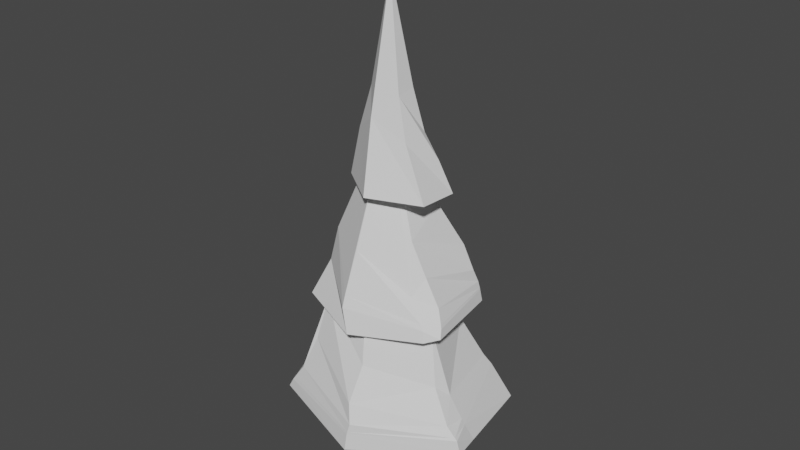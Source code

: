 # Source: TreeELKA3.blend  (saved by Blender 2.82.7; exported with 4.5.12 LTS)
import bpy
from mathutils import Matrix  # noqa: F401  (used for matrix-valued properties, if any)

bpy.ops.wm.read_factory_settings(use_empty=True)
scene = bpy.context.scene
scene.name = 'Scene'

# ---- collections
col_collection = bpy.data.collections.new('Collection'); scene.collection.children.link(col_collection)

# ---- world
world_world = bpy.data.worlds.new('World'); scene.world = world_world
world_world.use_nodes = True; world_world.node_tree.nodes.clear()
_N = world_world.node_tree.nodes; _L = world_world.node_tree.links
n0 = _N.new('ShaderNodeOutputWorld'); n0.name = 'World Output'; n0.location = (300, 300)
n1 = _N.new('ShaderNodeBackground'); n1.name = 'Background'; n1.location = (10, 300)
n1.inputs[0].default_value = (0.05088, 0.05088, 0.05088, 1.0)
_L.new(n1.outputs[0], n0.inputs[0])
n0.is_active_output = True
world_world.color = (0.05088, 0.05088, 0.05088)
world_world.use_sun_shadow = False
world_world.sun_shadow_jitter_overblur = 0.0

# ---- meshes
me_cone = bpy.data.meshes.new('Cone')
me_cone.from_pydata([(-0.2046, 1.111, -1.261), (0.7918, 0.5874, -1.319), (1.208, -0.7519, -1.412), (0.3764, -1.421, -1.329), (0.2384, -0.01368, 1.669), (-0.9973, -0.8847, -1.253), (-1.14, 0.5693, -1.312), (0.5027, -0.3297, 0.103), (-0.1099, 0.5343, 0.1884), (0.6725, -0.4565, -0.523), (0.4814, 0.2558, 0.01159), (0.1036, -0.6355, 0.08562), (-0.4281, 0.2623, 0.0717), (-0.1598, 0.8493, -0.4272), (0.9373, -0.6456, -0.9112), (0.5513, 0.4296, -0.4801), (0.1341, -0.9201, -0.5305), (-0.8028, 0.4437, -0.5783), (-0.5798, -0.4462, -0.2184), (-0.2313, 1.027, -0.799)], [], [(13, 8, 4, 10), (10, 4, 7, 9), (9, 7, 4, 11), (16, 11, 4, 18), (18, 4, 12, 17), (12, 4, 8, 13), (0, 1, 2, 3, 5, 6), (17, 12, 13, 19), (14, 9, 11, 16), (15, 10, 9, 14), (19, 13, 10, 15), (0, 19, 15, 1), (1, 15, 14, 2), (2, 14, 16, 3), (6, 17, 19, 0), (5, 18, 17, 6), (3, 16, 18, 5)])
_uv = me_cone.uv_layers.new(name='UVMap')
_uv.uv.foreach_set('vector', [0.25, 0.43, 0.25, 0.37, 0.25, 0.25, 0.3539, 0.31, 0.3539, 0.31, 0.25, 0.25, 0.3539, 0.19, 0.4059, 0.16, 0.4059, 0.16, 0.3539, 0.19, 0.25, 0.25, 0.25, 0.13, 0.25, 0.07, 0.25, 0.13, 0.25, 0.25, 0.1461, 0.19, 0.1461, 0.19, 0.25, 0.25, 0.1461, 0.31, 0.09412, 0.34, 0.1461, 0.31, 0.25, 0.25, 0.25, 0.37, 0.25, 0.43, 0.75, 0.49, 0.9578, 0.37, 0.9578, 0.13, 0.75, 0.01, 0.5422, 0.13, 0.5422, 0.37, 0.09412, 0.34, 0.1461, 0.31, 0.25, 0.43, 0.25, 0.46, 0.4319, 0.145, 0.4059, 0.16, 0.25, 0.13, 0.25, 0.07, 0.4059, 0.34, 0.3539, 0.31, 0.4059, 0.16, 0.4319, 0.145, 0.25, 0.46, 0.25, 0.43, 0.3539, 0.31, 0.4059, 0.34, 0.25, 0.49, 0.25, 0.46, 0.4059, 0.34, 0.4578, 0.37, 0.4578, 0.37, 0.4059, 0.34, 0.4319, 0.145, 0.4578, 0.13, 0.4578, 0.13, 0.4319, 0.145, 0.25, 0.07, 0.25, 0.01, 0.04215, 0.37, 0.09412, 0.34, 0.25, 0.46, 0.25, 0.49, 0.04215, 0.13, 0.1461, 0.19, 0.09412, 0.34, 0.04215, 0.37, 0.25, 0.01, 0.25, 0.07, 0.1461, 0.19, 0.04215, 0.13])
me_cone.use_remesh_fix_poles = True
me_cone.use_remesh_preserve_attributes = False
me_cone.use_mirror_vertex_groups = False
me_cone.update()
me_cone_002 = bpy.data.meshes.new('Cone.002')
me_cone_002.from_pydata([(0.0299, 1.183, -1.316), (0.9248, 0.5104, -1.297), (0.886, -0.4435, -1.304), (0.09102, -1.127, -1.233), (0.0, 0.0, 1.115), (-0.8228, -0.5315, -1.278), (-0.9359, 0.5333, -1.289), (0.4349, -0.2556, 0.004186), (0.7965, -0.4122, -0.8852), (0.6613, 0.3746, -0.7813), (0.08912, -0.7396, -0.6438), (0.6986, 0.7077, -1.312), (-0.09112, -1.054, -1.279), (0.7266, -0.3039, -0.5768), (0.4502, 0.3556, -0.2454), (0.001156, -0.5639, -0.2487), (0.8589, -0.4015, -1.058), (0.8431, 0.4105, -1.07), (-0.1729, 0.7896, -0.4623), (0.1539, -0.9319, -0.9501), (-0.5741, -0.3176, -0.3477), (-0.1097, -0.7735, -0.8317), (0.6076, 0.5192, -0.9063), (0.8707, -0.4256, -1.156), (0.9125, 0.485, -1.167), (0.1245, -1.074, -1.132), (-0.6572, 0.558, -0.8945), (-0.8246, -0.4408, -0.972), (-0.07493, -1.022, -1.141), (0.6969, 0.6168, -1.154), (-0.07191, 1.021, -0.9506), (-0.1036, 0.9772, -0.8471), (0.8685, -0.4206, -1.135), (0.8987, 0.4691, -1.147), (0.1321, -1.047, -1.094), (-0.5522, 0.4942, -0.4481), (-0.7744, -0.4102, -0.8366), (-0.07935, -0.9776, -1.077), (0.68, 0.5956, -1.104)], [], [(22, 14, 9, 17), (14, 4, 7, 13), (13, 7, 4, 15), (21, 15, 4, 20), (36, 20, 4, 35), (35, 4, 18, 31), (11, 1, 2, 3, 12), (16, 8, 10, 19), (17, 9, 8, 16), (0, 11, 12, 5, 6), (19, 10, 15, 21), (8, 13, 15, 10), (9, 14, 13, 8), (18, 4, 14, 22), (31, 18, 22, 38), (34, 19, 21, 37), (33, 17, 16, 32), (32, 16, 19, 34), (37, 21, 20, 36), (38, 22, 17, 33), (11, 29, 24, 1), (12, 28, 27, 5), (2, 23, 25, 3), (1, 24, 23, 2), (3, 25, 28, 12), (0, 30, 29, 11), (6, 26, 30, 0), (5, 27, 26, 6), (29, 38, 33, 24), (28, 37, 36, 27), (23, 32, 34, 25), (24, 33, 32, 23), (25, 34, 37, 28), (30, 31, 38, 29), (26, 35, 31, 30), (27, 36, 35, 26)])
_uv = me_cone_002.uv_layers.new(name='UVMap')
_uv.uv.foreach_set('vector', [0.3985, 0.3722, 0.3773, 0.3235, 0.4157, 0.3456, 0.4433, 0.3616, 0.3773, 0.3235, 0.25, 0.25, 0.3539, 0.19, 0.4175, 0.1533, 0.4175, 0.1533, 0.3539, 0.19, 0.25, 0.25, 0.25, 0.1031, 0.2184, 0.06029, 0.25, 0.1031, 0.25, 0.25, 0.1137, 0.1713, 0.07334, 0.148, 0.1137, 0.1713, 0.25, 0.25, 0.1327, 0.3177, 0.1327, 0.3177, 0.25, 0.25, 0.25, 0.4073, 0.25, 0.454, 0.9097, 0.3978, 0.9578, 0.37, 0.9578, 0.13, 0.75, 0.01, 0.7018, 0.03782, 0.4506, 0.1342, 0.4368, 0.1422, 0.25, 0.05871, 0.25, 0.02678, 0.4433, 0.3616, 0.4157, 0.3456, 0.4368, 0.1422, 0.4506, 0.1342, 0.75, 0.49, 0.9097, 0.3978, 0.7018, 0.03782, 0.5422, 0.13, 0.5422, 0.37, 0.25, 0.02678, 0.25, 0.05871, 0.25, 0.1031, 0.2184, 0.06029, 0.4368, 0.1422, 0.4175, 0.1533, 0.25, 0.1031, 0.25, 0.05871, 0.4157, 0.3456, 0.3773, 0.3235, 0.4175, 0.1533, 0.4368, 0.1422, 0.25, 0.4073, 0.25, 0.25, 0.3773, 0.3235, 0.3985, 0.3722, 0.25, 0.454, 0.25, 0.4073, 0.3985, 0.3722, 0.4048, 0.3867, 0.25, 0.01731, 0.25, 0.02678, 0.2184, 0.06029, 0.209, 0.04761, 0.4515, 0.3663, 0.4433, 0.3616, 0.4506, 0.1342, 0.4547, 0.1318, 0.4547, 0.1318, 0.4506, 0.1342, 0.25, 0.02678, 0.25, 0.01731, 0.209, 0.04761, 0.2184, 0.06029, 0.1137, 0.1713, 0.07334, 0.148, 0.4048, 0.3867, 0.3985, 0.3722, 0.4433, 0.3616, 0.4515, 0.3663, 0.4097, 0.3978, 0.4065, 0.3905, 0.4537, 0.3676, 0.4578, 0.37, 0.2018, 0.03782, 0.2066, 0.04427, 0.06268, 0.1419, 0.04215, 0.13, 0.4578, 0.13, 0.4558, 0.1312, 0.25, 0.01481, 0.25, 0.01, 0.4578, 0.37, 0.4537, 0.3676, 0.4558, 0.1312, 0.4578, 0.13, 0.25, 0.01, 0.25, 0.01481, 0.2066, 0.04427, 0.2018, 0.03782, 0.25, 0.49, 0.25, 0.4663, 0.4065, 0.3905, 0.4097, 0.3978, 0.04215, 0.37, 0.1018, 0.3356, 0.25, 0.4663, 0.25, 0.49, 0.04215, 0.13, 0.06268, 0.1419, 0.1018, 0.3356, 0.04215, 0.37, 0.4065, 0.3905, 0.4048, 0.3867, 0.4515, 0.3663, 0.4537, 0.3676, 0.2066, 0.04427, 0.209, 0.04761, 0.07334, 0.148, 0.06268, 0.1419, 0.4558, 0.1312, 0.4547, 0.1318, 0.25, 0.01731, 0.25, 0.01481, 0.4537, 0.3676, 0.4515, 0.3663, 0.4547, 0.1318, 0.4558, 0.1312, 0.25, 0.01481, 0.25, 0.01731, 0.209, 0.04761, 0.2066, 0.04427, 0.25, 0.4663, 0.25, 0.454, 0.4048, 0.3867, 0.4065, 0.3905, 0.1018, 0.3356, 0.1327, 0.3177, 0.25, 0.454, 0.25, 0.4663, 0.06268, 0.1419, 0.07334, 0.148, 0.1327, 0.3177, 0.1018, 0.3356])
me_cone_002.use_remesh_fix_poles = True
me_cone_002.use_remesh_preserve_attributes = False
me_cone_002.use_mirror_vertex_groups = False
me_cone_002.update()
me_cylinder = bpy.data.meshes.new('Cylinder')
me_cylinder.from_pydata([(0.0, 1.0, -1.0), (0.7818, 0.6235, -1.0), (0.9749, -0.2225, -1.0), (0.4339, -0.901, -1.0), (-0.4339, -0.901, -1.0), (-0.9749, -0.2225, -1.0), (-0.7818, 0.6235, -1.0), (-0.2713, 0.7256, 0.9871), (-0.08943, 0.8149, 0.5637), (0.06465, 0.4934, 0.9899), (0.328, 0.4554, 0.5454), (0.04485, 0.08717, 1.001), (0.4431, 0.1376, 0.5409), (-0.3589, -0.0133, 1.007), (0.3275, -0.176, 0.5211), (-0.6158, -0.01593, 0.9905), (-0.08892, -0.2835, 0.548), (-0.6171, 0.274, 0.9874), (-0.3367, -0.01986, 0.5514), (-0.4995, 0.5454, 0.9804), (-0.302, 0.4778, 0.5587), (0.03387, 0.4413, -0.2627), (0.4632, 0.4184, -0.2304), (-0.527, 0.2686, -0.2402), (0.5051, -0.207, -0.2098), (0.2118, -0.7582, -0.2087), (-0.2346, -0.6411, -0.2117), (-0.6907, -0.2253, -0.2177), (0.5952, 0.6389, -0.6027), (0.6178, -0.1931, -0.6015), (0.2859, -0.895, -0.6028), (-0.1855, -0.8807, -0.6035), (-0.4793, -0.1705, -0.6031), (0.05849, 0.9814, -0.6038), (-0.4518, 0.6255, -0.6034), (0.05658, 0.9271, 0.1788), (-0.3708, 0.6144, 0.1791), (0.3437, 0.6513, 0.1689), (0.4969, 0.1196, 0.1622), (0.3208, -0.2564, 0.1538), (-0.07951, -0.05793, 0.1349), (-0.4454, 0.1572, 0.1608)], [], [(36, 20, 8, 35), (38, 12, 14, 39), (39, 14, 16, 40), (40, 16, 18, 41), (41, 18, 20, 36), (35, 8, 10, 37), (37, 10, 12, 38), (0, 1, 2, 3, 4, 5, 6), (10, 8, 7, 9), (12, 10, 9, 11), (14, 12, 11, 13), (16, 14, 13, 15), (18, 16, 15, 17), (20, 18, 17, 19), (8, 20, 19, 7), (9, 7, 19, 17, 15, 13, 11), (28, 22, 24, 29), (33, 21, 22, 28), (32, 27, 23, 34), (31, 26, 27, 32), (30, 25, 26, 31), (29, 24, 25, 30), (34, 23, 21, 33), (6, 34, 33, 0), (2, 29, 30, 3), (3, 30, 31, 4), (4, 31, 32, 5), (5, 32, 34, 6), (0, 33, 28, 1), (1, 28, 29, 2), (22, 37, 38, 24), (21, 35, 37, 22), (27, 41, 36, 23), (26, 40, 41, 27), (25, 39, 40, 26), (24, 38, 39, 25), (23, 36, 35, 21)])
_uv = me_cylinder.uv_layers.new(name='UVMap')
_uv.uv.foreach_set('vector', [0.1429, 0.797, 0.1429, 0.896, 2.98e-08, 0.896, 2.98e-08, 0.797, 0.7143, 0.797, 0.7143, 0.896, 0.5714, 0.896, 0.5714, 0.797, 0.5714, 0.797, 0.5714, 0.896, 0.4286, 0.896, 0.4286, 0.797, 0.4286, 0.797, 0.4286, 0.896, 0.2857, 0.896, 0.2857, 0.797, 0.2857, 0.797, 0.2857, 0.896, 0.1429, 0.896, 0.1429, 0.797, 1.0, 0.797, 1.0, 0.896, 0.8571, 0.896, 0.8571, 0.797, 0.8571, 0.797, 0.8571, 0.896, 0.7143, 0.896, 0.7143, 0.797, 0.75, 0.49, 0.9376, 0.3996, 0.984, 0.1966, 0.8541, 0.03377, 0.6459, 0.03377, 0.516, 0.1966, 0.5624, 0.3996, 0.8571, 0.896, 1.0, 0.896, 0.967, 1.0, 0.8901, 1.0, 0.7143, 0.896, 0.8571, 0.896, 0.8242, 1.0, 0.7473, 1.0, 0.5714, 0.896, 0.7143, 0.896, 0.6813, 1.0, 0.6044, 1.0, 0.4286, 0.896, 0.5714, 0.896, 0.5385, 1.0, 0.4615, 1.0, 0.2857, 0.896, 0.4286, 0.896, 0.3956, 1.0, 0.3187, 1.0, 0.1429, 0.896, 0.2857, 0.896, 0.2527, 1.0, 0.1758, 1.0, 2.98e-08, 0.896, 0.1429, 0.896, 0.1099, 1.0, 0.03297, 1.0, 0.351, 0.3306, 0.25, 0.3792, 0.149, 0.3306, 0.124, 0.2212, 0.1939, 0.1336, 0.3061, 0.1336, 0.376, 0.2212, 0.8571, 0.599, 0.8571, 0.698, 0.7143, 0.698, 0.7143, 0.599, 1.0, 0.599, 1.0, 0.698, 0.8571, 0.698, 0.8571, 0.599, 0.2857, 0.599, 0.2857, 0.698, 0.1429, 0.698, 0.1429, 0.599, 0.4286, 0.599, 0.4286, 0.698, 0.2857, 0.698, 0.2857, 0.599, 0.5714, 0.599, 0.5714, 0.698, 0.4286, 0.698, 0.4286, 0.599, 0.7143, 0.599, 0.7143, 0.698, 0.5714, 0.698, 0.5714, 0.599, 0.1429, 0.599, 0.1429, 0.698, 2.98e-08, 0.698, 2.98e-08, 0.599, 0.1429, 0.5, 0.1429, 0.599, 2.98e-08, 0.599, 2.98e-08, 0.5, 0.7143, 0.5, 0.7143, 0.599, 0.5714, 0.599, 0.5714, 0.5, 0.5714, 0.5, 0.5714, 0.599, 0.4286, 0.599, 0.4286, 0.5, 0.4286, 0.5, 0.4286, 0.599, 0.2857, 0.599, 0.2857, 0.5, 0.2857, 0.5, 0.2857, 0.599, 0.1429, 0.599, 0.1429, 0.5, 1.0, 0.5, 1.0, 0.599, 0.8571, 0.599, 0.8571, 0.5, 0.8571, 0.5, 0.8571, 0.599, 0.7143, 0.599, 0.7143, 0.5, 0.8571, 0.698, 0.8571, 0.797, 0.7143, 0.797, 0.7143, 0.698, 1.0, 0.698, 1.0, 0.797, 0.8571, 0.797, 0.8571, 0.698, 0.2857, 0.698, 0.2857, 0.797, 0.1429, 0.797, 0.1429, 0.698, 0.4286, 0.698, 0.4286, 0.797, 0.2857, 0.797, 0.2857, 0.698, 0.5714, 0.698, 0.5714, 0.797, 0.4286, 0.797, 0.4286, 0.698, 0.7143, 0.698, 0.7143, 0.797, 0.5714, 0.797, 0.5714, 0.698, 0.1429, 0.698, 0.1429, 0.797, 2.98e-08, 0.797, 2.98e-08, 0.698])
me_cylinder.use_remesh_fix_poles = True
me_cylinder.use_remesh_preserve_attributes = False
me_cylinder.use_mirror_vertex_groups = False
me_cylinder.update()
me_cone_003 = bpy.data.meshes.new('Cone.003')
me_cone_003.from_pydata([(0.01971, 1.051, -1.293), (0.9314, 0.5648, -1.256), (0.8008, -0.4385, -1.33), (0.005451, -1.008, -1.232), (-0.07981, 0.0, 1.112), (-0.8597, -0.5483, -1.282), (-0.8172, 0.3665, -1.259), (0.433, -0.25, 0.0), (0.7212, -0.3953, -0.894), (0.6717, 0.3429, -0.7422), (0.08195, -0.7207, -0.646), (0.7061, 0.687, -1.262), (-0.1711, -0.9261, -1.277), (0.5867, -0.2822, -0.5883), (0.5318, 0.3082, -0.2503), (-5.352e-08, -0.6122, -0.2503), (0.7938, -0.3894, -1.063), (0.8418, 0.4496, -1.023), (-0.01726, 0.5622, -0.4692), (0.1038, -0.8581, -0.9499), (-0.5702, -0.331, -0.347), (-0.1338, -0.7269, -0.8314), (0.6267, 0.473, -0.8544), (0.7932, -0.4165, -1.166), (0.9162, 0.536, -1.123), (0.04562, -0.9648, -1.131), (-0.6401, 0.3771, -0.8783), (-0.7166, -0.444, -0.9401), (-0.1513, -0.9012, -1.14), (0.7072, 0.6041, -1.102), (-0.0111, 0.8587, -0.9573), (-0.002938, 0.7841, -0.8525), (0.7933, -0.4108, -1.143), (0.9013, 0.5187, -1.103), (0.05776, -0.9439, -1.093), (-0.5898, 0.1765, -0.4467), (-0.6928, -0.4065, -0.7952), (-0.1476, -0.8681, -1.075), (0.6916, 0.5771, -1.051)], [], [(22, 14, 9, 17), (14, 4, 7, 13), (13, 7, 4, 15), (21, 15, 4, 20), (36, 20, 4, 35), (35, 4, 18, 31), (11, 1, 2, 3, 12), (16, 8, 10, 19), (17, 9, 8, 16), (0, 11, 12, 5, 6), (19, 10, 15, 21), (8, 13, 15, 10), (9, 14, 13, 8), (18, 4, 14, 22), (31, 18, 22, 38), (34, 19, 21, 37), (33, 17, 16, 32), (32, 16, 19, 34), (37, 21, 20, 36), (38, 22, 17, 33), (11, 29, 24, 1), (12, 28, 27, 5), (2, 23, 25, 3), (1, 24, 23, 2), (3, 25, 28, 12), (0, 30, 29, 11), (6, 26, 30, 0), (5, 27, 26, 6), (29, 38, 33, 24), (28, 37, 36, 27), (23, 32, 34, 25), (24, 33, 32, 23), (25, 34, 37, 28), (30, 31, 38, 29), (26, 35, 31, 30), (27, 36, 35, 26)])
_uv = me_cone_003.uv_layers.new(name='UVMap')
_uv.uv.foreach_set('vector', [0.3985, 0.3722, 0.3773, 0.3235, 0.4157, 0.3456, 0.4433, 0.3616, 0.3773, 0.3235, 0.25, 0.25, 0.3539, 0.19, 0.4175, 0.1533, 0.4175, 0.1533, 0.3539, 0.19, 0.25, 0.25, 0.25, 0.1031, 0.2184, 0.06029, 0.25, 0.1031, 0.25, 0.25, 0.1137, 0.1713, 0.07334, 0.148, 0.1137, 0.1713, 0.25, 0.25, 0.1327, 0.3177, 0.1327, 0.3177, 0.25, 0.25, 0.25, 0.4073, 0.25, 0.454, 0.9097, 0.3978, 0.9578, 0.37, 0.9578, 0.13, 0.75, 0.01, 0.7018, 0.03782, 0.4506, 0.1342, 0.4368, 0.1422, 0.25, 0.05871, 0.25, 0.02678, 0.4433, 0.3616, 0.4157, 0.3456, 0.4368, 0.1422, 0.4506, 0.1342, 0.75, 0.49, 0.9097, 0.3978, 0.7018, 0.03782, 0.5422, 0.13, 0.5422, 0.37, 0.25, 0.02678, 0.25, 0.05871, 0.25, 0.1031, 0.2184, 0.06029, 0.4368, 0.1422, 0.4175, 0.1533, 0.25, 0.1031, 0.25, 0.05871, 0.4157, 0.3456, 0.3773, 0.3235, 0.4175, 0.1533, 0.4368, 0.1422, 0.25, 0.4073, 0.25, 0.25, 0.3773, 0.3235, 0.3985, 0.3722, 0.25, 0.454, 0.25, 0.4073, 0.3985, 0.3722, 0.4048, 0.3867, 0.25, 0.01731, 0.25, 0.02678, 0.2184, 0.06029, 0.209, 0.04761, 0.4515, 0.3663, 0.4433, 0.3616, 0.4506, 0.1342, 0.4547, 0.1318, 0.4547, 0.1318, 0.4506, 0.1342, 0.25, 0.02678, 0.25, 0.01731, 0.209, 0.04761, 0.2184, 0.06029, 0.1137, 0.1713, 0.07334, 0.148, 0.4048, 0.3867, 0.3985, 0.3722, 0.4433, 0.3616, 0.4515, 0.3663, 0.4097, 0.3978, 0.4065, 0.3905, 0.4537, 0.3676, 0.4578, 0.37, 0.2018, 0.03782, 0.2066, 0.04427, 0.06268, 0.1419, 0.04215, 0.13, 0.4578, 0.13, 0.4558, 0.1312, 0.25, 0.01481, 0.25, 0.01, 0.4578, 0.37, 0.4537, 0.3676, 0.4558, 0.1312, 0.4578, 0.13, 0.25, 0.01, 0.25, 0.01481, 0.2066, 0.04427, 0.2018, 0.03782, 0.25, 0.49, 0.25, 0.4663, 0.4065, 0.3905, 0.4097, 0.3978, 0.04215, 0.37, 0.1018, 0.3356, 0.25, 0.4663, 0.25, 0.49, 0.04215, 0.13, 0.06268, 0.1419, 0.1018, 0.3356, 0.04215, 0.37, 0.4065, 0.3905, 0.4048, 0.3867, 0.4515, 0.3663, 0.4537, 0.3676, 0.2066, 0.04427, 0.209, 0.04761, 0.07334, 0.148, 0.06268, 0.1419, 0.4558, 0.1312, 0.4547, 0.1318, 0.25, 0.01731, 0.25, 0.01481, 0.4537, 0.3676, 0.4515, 0.3663, 0.4547, 0.1318, 0.4558, 0.1312, 0.25, 0.01481, 0.25, 0.01731, 0.209, 0.04761, 0.2066, 0.04427, 0.25, 0.4663, 0.25, 0.454, 0.4048, 0.3867, 0.4065, 0.3905, 0.1018, 0.3356, 0.1327, 0.3177, 0.25, 0.454, 0.25, 0.4663, 0.06268, 0.1419, 0.07334, 0.148, 0.1327, 0.3177, 0.1018, 0.3356])
me_cone_003.use_remesh_fix_poles = True
me_cone_003.use_remesh_preserve_attributes = False
me_cone_003.use_mirror_vertex_groups = False
me_cone_003.update()

# ---- objects
ob_cone = bpy.data.objects.new('Cone', me_cone)
ob_cone_002 = bpy.data.objects.new('Cone.002', me_cone_002)
ob_cylinder = bpy.data.objects.new('Cylinder', me_cylinder)
ob_cone_003 = bpy.data.objects.new('Cone.003', me_cone_003)

# ---- transforms, parenting, visibility, modifiers, constraints
ob_cone.location = (-0.1753, 0.1576, 12.48)
ob_cone.rotation_euler = (0.0, -0.08236, 0.825)
ob_cone.scale = (1.275, 1.531, 2.255)
ob_cone.lineart.crease_threshold = 0.0
ob_cone_002.location = (-0.02909, 0.1181, 8.786)
ob_cone_002.rotation_euler = (0.0, -0.04924, 1.035)
ob_cone_002.scale = (2.809, 2.809, 2.809)
ob_cone_002.lineart.crease_threshold = 0.0
ob_cylinder.location = (0.06166, 0.09642, 4.219)
ob_cylinder.scale = (0.8803, 0.7857, 4.491)
ob_cylinder.lineart.crease_threshold = 0.0
ob_cone_003.location = (0.1206, 0.1181, 6.218)
ob_cone_003.rotation_euler = (0.0, 0.01232, -0.9087)
ob_cone_003.scale = (3.769, 3.769, 3.769)
ob_cone_003.lineart.crease_threshold = 0.0

# ---- collection membership
col_collection.objects.link(ob_cone)
col_collection.objects.link(ob_cone_002)
col_collection.objects.link(ob_cylinder)
col_collection.objects.link(ob_cone_003)

# ---- scene / render settings (as saved in the file)
scene.frame_start = 1; scene.frame_end = 250; scene.frame_set(1)
scene.render.engine = 'BLENDER_EEVEE_NEXT'
scene.cycles.use_denoising = False
scene.cycles.samples = 128
scene.cycles.sampling_pattern = 'TABULATED_SOBOL'
scene.cycles.use_adaptive_sampling = False
scene.cycles.use_light_tree = False
scene.view_settings.view_transform = 'Filmic'
bpy.context.view_layer.update()

# ---- added for rendering (the .blend has no active camera and no usable light): camera, sun
cam_auto = bpy.data.cameras.new('AutoCamera')
cam_auto.lens = 50.0
cam_auto.sensor_width = 36.0
cam_auto.clip_end = 1000.0
ob_auto_camera = bpy.data.objects.new('AutoCamera', cam_auto)
scene.collection.objects.link(ob_auto_camera)
ob_auto_camera.location = (20.6867, -24.4418, 24.3822)
ob_auto_camera.rotation_euler = (1.09748, -7.21219e-08, 0.694738)
scene.camera = ob_auto_camera
light_auto_sun = bpy.data.lights.new('AutoSun', 'SUN')
light_auto_sun.energy = 3.0
light_auto_sun.angle = 0.0523599
ob_auto_sun = bpy.data.objects.new('AutoSun', light_auto_sun)
scene.collection.objects.link(ob_auto_sun)
ob_auto_sun.rotation_euler = (0.872665, 0.174533, 0.523599)
bpy.context.view_layer.update()
